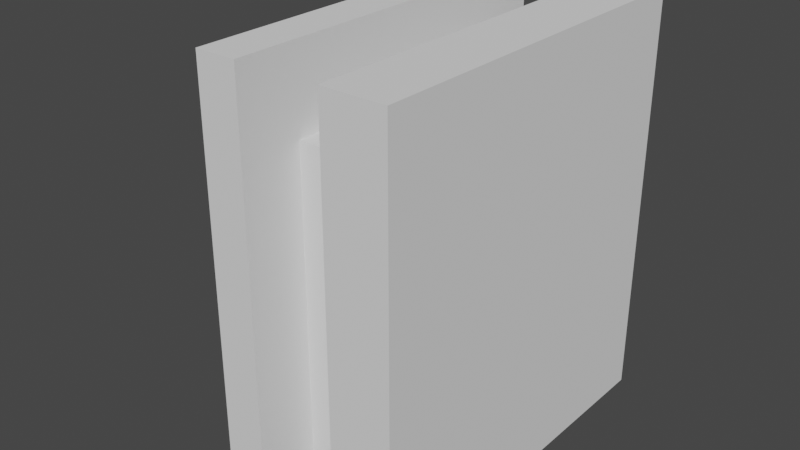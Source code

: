 # Source: shelfMount_hook.blend  (saved by Blender 2.90.8; exported with 4.5.12 LTS)
import bpy
from mathutils import Matrix  # noqa: F401  (used for matrix-valued properties, if any)

bpy.ops.wm.read_factory_settings(use_empty=True)
scene = bpy.context.scene
scene.name = 'Scene'

# ---- collections
col_collection = bpy.data.collections.new('Collection'); scene.collection.children.link(col_collection)

# ---- world
world_world = bpy.data.worlds.new('World'); scene.world = world_world
world_world.use_nodes = True; world_world.node_tree.nodes.clear()
_N = world_world.node_tree.nodes; _L = world_world.node_tree.links
n0 = _N.new('ShaderNodeOutputWorld'); n0.name = 'World Output'; n0.location = (300, 300)
n1 = _N.new('ShaderNodeBackground'); n1.name = 'Background'; n1.location = (10, 300)
n1.inputs[0].default_value = (0.05088, 0.05088, 0.05088, 1.0)
_L.new(n1.outputs[0], n0.inputs[0])
n0.is_active_output = True
world_world.color = (0.05088, 0.05088, 0.05088)
world_world.use_sun_shadow = False
world_world.sun_shadow_jitter_overblur = 0.0

# ---- meshes
me_cube_013 = bpy.data.meshes.new('Cube.013')
me_cube_013.from_pydata([(-0.9, -0.9, -1.0), (-0.9, -0.9, 1.0), (-0.9, 0.9, -1.0), (-0.9, 0.9, 1.0), (-0.2, 0.9, -1.0), (-0.2, 0.9, 1.0), (-0.2, 0.6, 1.0), (-0.2, 0.6, -0.6), (-0.6, 0.9, 1.0), (-0.6, 0.9, -1.0), (-0.6, 0.6, 1.0), (-0.6, 0.6, -0.6), (-0.6, -0.6, 1.0), (-0.6, -0.6, -0.6), (-0.2, -0.6, 1.0), (-0.2, -0.6, -0.6), (-0.2, -0.9, -1.0), (-0.2, -0.9, 1.0), (-0.6, -0.9, 1.0), (-0.6, -0.9, -1.0), (0.0, 0.9, -1.0), (0.0, -0.9, -1.0), (0.0, 0.9, 1.0), (0.0, -0.9, 1.0), (0.0, -5.96e-08, 2.98e-08), (0.0, -0.9, 0.5), (0.0, 0.9, -0.5), (0.0, -0.225, -0.25), (0.5, -0.225, -0.25), (0.0, 0.225, 2.235e-08), (0.5, 0.225, -0.25), (0.0, 0.45, -0.5), (0.0, 0.225, -1.0), (0.0, -0.225, 3.725e-08), (0.0, -0.225, -1.0), (0.0, 0.225, 2.235e-08), (0.0, -2.98e-08, 0.25), (0.5, -0.225, 1.565e-07), (0.0, -0.225, 0.5), (0.0, 0.225, -0.25), (0.5, 0.225, 1.416e-07), (0.0, 0.45, -0.25), (0.0, 0.225, -0.25), (0.0, -0.225, 3.725e-08), (0.0, -0.225, -0.25), (0.0, -0.225, 0.25), (0.4375, -0.225, 1.416e-07), (0.4375, 0.225, 1.267e-07), (0.4375, -0.225, 0.1), (0.5, -0.225, 0.1), (0.5, 0.225, 0.1), (0.4375, 0.225, 0.1)], [], [(0, 1, 3, 2), (2, 3, 8, 9), (1, 18, 12, 14, 17, 23, 22, 5, 6, 10, 8, 3), (17, 16, 21, 25, 23), (7, 15, 13, 11), (20, 32, 34, 21, 16, 4), (7, 6, 5, 4), (10, 11, 9, 8), (5, 22, 26, 20, 4), (11, 10, 6, 7), (14, 15, 16, 17), (15, 14, 12, 13), (13, 12, 18, 19), (19, 18, 1, 0), (9, 11, 13, 19), (4, 16, 15, 7), (0, 2, 9, 19), (42, 35, 29, 39), (39, 29, 47, 40, 30), (43, 27, 28, 37, 46), (44, 42, 39, 30, 28, 27), (28, 30, 40, 37), (33, 24, 36, 45, 38, 25, 21, 34, 32, 20, 26, 31, 41, 42, 44), (36, 24, 35, 42, 41, 31, 26, 22, 23, 25, 38, 45), (35, 24, 43, 46, 47), (33, 44, 27, 43), (37, 40, 50, 49), (48, 49, 50, 51), (46, 37, 49, 48), (40, 47, 51, 50), (47, 46, 48, 51), (44, 34, 28), (42, 32, 30), (30, 32, 34, 28)])
_uv = me_cube_013.uv_layers.new(name='UVMap')
_uv.uv.foreach_set('vector', [0.375, 0.0, 0.625, 0.0, 0.625, 0.25, 0.375, 0.25, 0.375, 0.25, 0.625, 0.25, 0.625, 0.3, 0.375, 0.3, 0.625, 1.0, 0.625, 0.95, 0.5962, 0.25, 0.5962, 0.5, 0.5962, 0.625, 0.0, 0.0, 0.0, 0.0, 0.5962, 0.625, 0.5962, 0.75, 0.5962, 1.0, 0.5962, 0.125, 0.625, 0.25, 0.5962, 0.625, 0.4038, 0.625, 0.0, 0.0, 0.0, 0.0, 0.0, 0.0, 0.4038, 0.75, 0.4038, 0.5, 0.4038, 0.25, 0.4038, 1.0, 0.0, 0.0, 0.0, 0.0, 0.0, 0.0, 0.0, 0.0, 0.4038, 0.625, 0.4038, 0.625, 0.4038, 0.75, 0.5962, 0.75, 0.5962, 0.625, 0.4038, 0.625, 0.5962, 0.0, 0.4038, 0.0, 0.4038, 0.125, 0.5962, 0.125, 0.5962, 0.625, 0.0, 0.0, 0.0, 0.0, 0.0, 0.0, 0.4038, 0.625, 0.4038, 1.0, 0.5962, 1.0, 0.5962, 0.75, 0.4038, 0.75, 0.5962, 0.5, 0.4038, 0.5, 0.4038, 0.625, 0.5962, 0.625, 0.4038, 0.5, 0.5962, 0.5, 0.5962, 0.25, 0.4038, 0.25, 0.4038, 0.25, 0.5962, 0.25, 0.5962, 0.125, 0.4038, 0.125, 0.375, 0.95, 0.625, 0.95, 0.625, 1.0, 0.375, 1.0, 0.4038, 0.125, 0.4038, 1.0, 0.4038, 0.25, 0.4038, 0.125, 0.4038, 0.625, 0.4038, 0.625, 0.4038, 0.5, 0.4038, 0.75, 0.375, 1.0, 0.375, 0.25, 0.4038, 0.125, 0.375, 0.95, 0.0, 0.0, 0.0, 0.0, 0.0, 0.0, 0.0, 0.0, 0.0, 0.0, 0.0, 0.0, 0.0, 0.0, 0.0, 0.0, 0.0, 0.0, 0.0, 0.0, 0.0, 0.0, 0.0, 0.0, 0.0, 0.0, 0.0, 0.0, 0.0, 0.0, 0.0, 0.0, 0.0, 0.0, 0.0, 0.0, 0.0, 0.0, 0.0, 0.0, 0.0, 0.0, 0.0, 0.0, 0.0, 0.0, 0.0, 0.0, 0.0, 0.0, 0.0, 0.0, 0.0, 0.0, 0.0, 0.0, 0.0, 0.0, 0.0, 0.0, 0.0, 0.0, 0.0, 0.0, 0.0, 0.0, 0.0, 0.0, 0.0, 0.0, 0.0, 0.0, 0.0, 0.0, 0.0, 0.0, 0.0, 0.0, 0.0, 0.0, 0.0, 0.0, 0.0, 0.0, 0.0, 0.0, 0.0, 0.0, 0.0, 0.0, 0.0, 0.0, 0.0, 0.0, 0.0, 0.0, 0.0, 0.0, 0.0, 0.0, 0.0, 0.0, 0.0, 0.0, 0.0, 0.0, 0.0, 0.0, 0.0, 0.0, 0.0, 0.0, 0.0, 0.0, 0.0, 0.0, 0.0, 0.0, 0.0, 0.0, 0.0, 0.0, 0.0, 0.0, 0.0, 0.0, 0.0, 0.0, 0.0, 0.0, 0.0, 0.0, 0.0, 0.0, 0.0, 0.0, 0.0, 0.0, 0.0, 0.0, 0.0, 0.0, 0.0, 0.0, 0.0, 0.0, 0.0, 0.0, 0.0, 0.0, 0.0, 0.0, 0.0, 0.0, 0.0, 0.0, 0.0, 0.0, 0.0, 0.0, 0.0, 0.0, 0.0, 0.0, 0.0, 0.0, 0.0, 0.0, 0.0, 0.0, 0.0, 0.0, 0.0, 0.0, 0.0, 0.0, 0.0, 0.0, 0.0, 0.0])
me_cube_013.use_remesh_fix_poles = True
me_cube_013.use_remesh_preserve_attributes = False
me_cube_013.use_mirror_vertex_groups = False
me_cube_013.update()

# ---- objects
ob_shelfbracket = bpy.data.objects.new('ShelfBracket', me_cube_013)

# ---- transforms, parenting, visibility, modifiers, constraints
ob_shelfbracket.location = (0.0, 0.0, 10.0)
ob_shelfbracket.rotation_euler = (0.0, -3.142, 0.0)
ob_shelfbracket.scale = (10.0, 10.0, 10.0)
ob_shelfbracket.lineart.crease_threshold = 0.0
_m = ob_shelfbracket.modifiers.new('Boolean', 'BOOLEAN')
_m.solver = 'FAST'

# ---- collection membership
col_collection.objects.link(ob_shelfbracket)

# ---- scene / render settings (as saved in the file)
scene.frame_start = 1; scene.frame_end = 250; scene.frame_set(1)
scene.render.engine = 'BLENDER_EEVEE_NEXT'
scene.cycles.use_denoising = False
scene.cycles.samples = 128
scene.cycles.sampling_pattern = 'TABULATED_SOBOL'
scene.cycles.use_adaptive_sampling = False
scene.cycles.use_light_tree = False
scene.view_settings.view_transform = 'Filmic'
bpy.context.view_layer.update()

# ---- added for rendering (the .blend has no active camera and no usable light): camera, sun
cam_auto = bpy.data.cameras.new('AutoCamera')
cam_auto.lens = 50.0
cam_auto.sensor_width = 36.0
cam_auto.clip_end = 1000.0
ob_auto_camera = bpy.data.objects.new('AutoCamera', cam_auto)
scene.collection.objects.link(ob_auto_camera)
ob_auto_camera.location = (30.0634, -33.6761, 32.4508)
ob_auto_camera.rotation_euler = (1.09748, -7.21219e-08, 0.694738)
scene.camera = ob_auto_camera
light_auto_sun = bpy.data.lights.new('AutoSun', 'SUN')
light_auto_sun.energy = 3.0
light_auto_sun.angle = 0.0523599
ob_auto_sun = bpy.data.objects.new('AutoSun', light_auto_sun)
scene.collection.objects.link(ob_auto_sun)
ob_auto_sun.rotation_euler = (0.872665, 0.174533, 0.523599)
bpy.context.view_layer.update()
